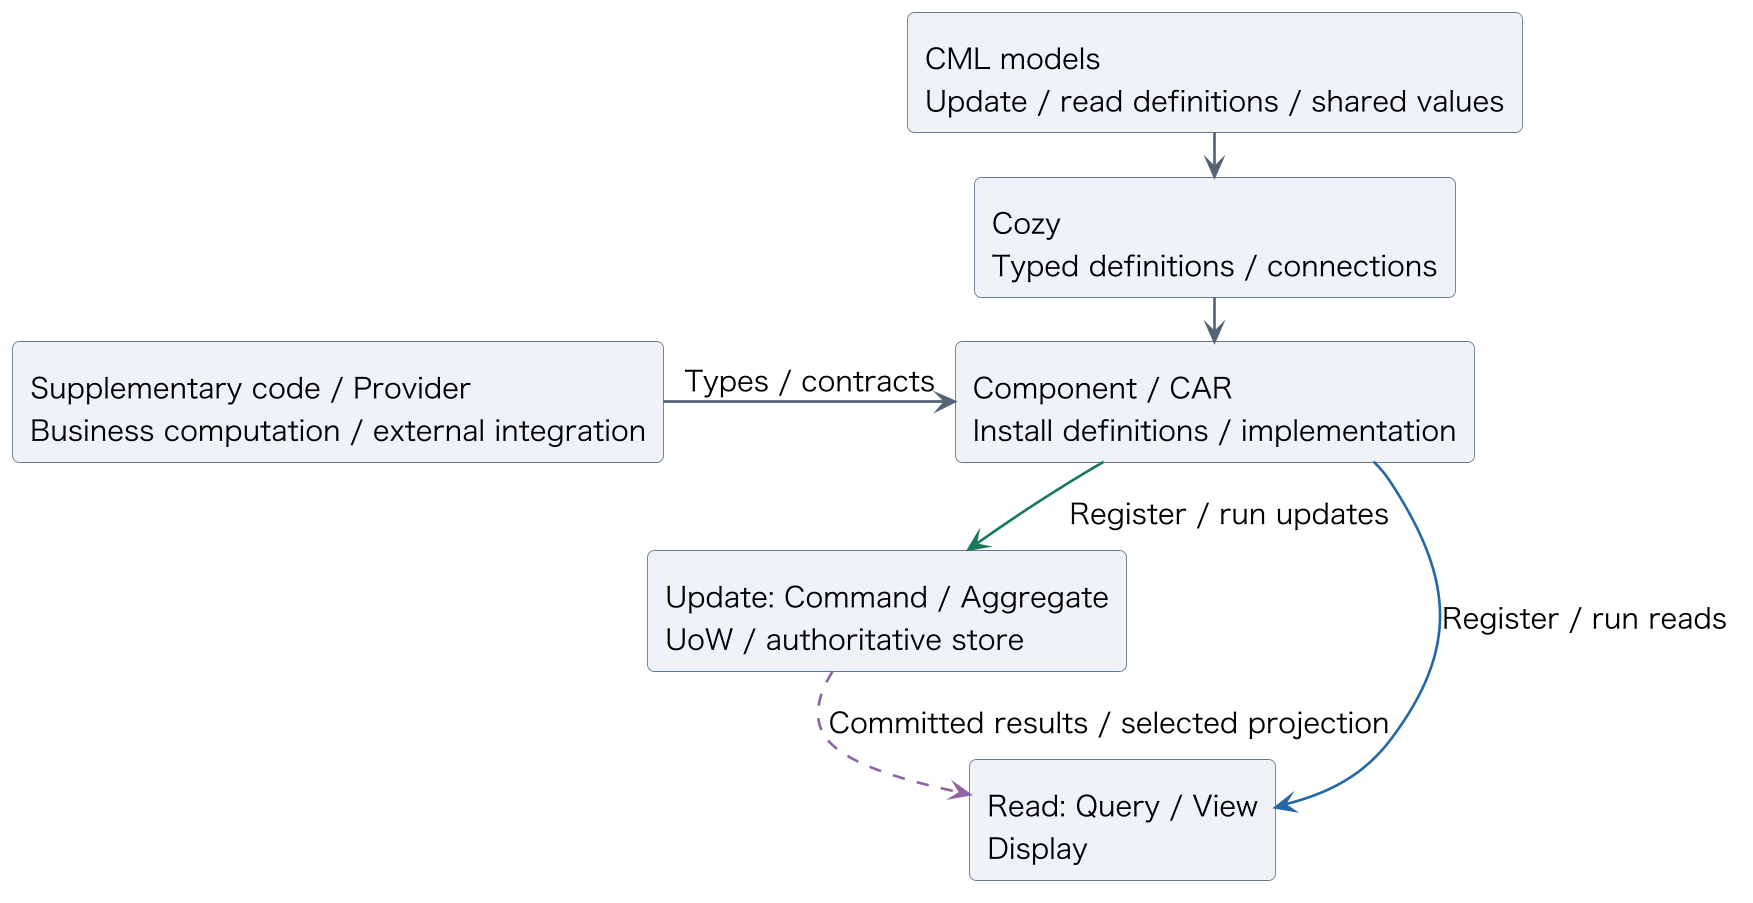

The diagram above was rendered by PlantUML. Its source (embedded in the PNG):
@startuml
skinparam backgroundColor #FFFFFF
skinparam defaultFontName Hiragino Sans
skinparam defaultFontSize 16
skinparam shadowing false
skinparam roundcorner 8
skinparam ranksep 24
skinparam nodesep 22
skinparam ArrowColor #526476
skinparam ArrowThickness 1.5
skinparam rectangleBorderColor #66778B
skinparam rectangleBackgroundColor #EFF3F7
skinparam packageBackgroundColor #FFFFFF
skinparam packageBorderColor #8D9AA8
skinparam databaseBackgroundColor #EFF3F7
skinparam noteBackgroundColor #FFF9E8
skinparam dpi 170
top to bottom direction
rectangle "CML models\nUpdate / read definitions / shared values" as model #EFF3F7
rectangle "Cozy\nTyped definitions / connections" as cozy #EFF3F7
rectangle "Supplementary code / Provider\nBusiness computation / external integration" as supplement #EFF3F7
rectangle "Component / CAR\nInstall definitions / implementation" as car #EFF3F7
rectangle "Update: Command / Aggregate\nUoW / authoritative store" as update #EFF3F7
rectangle "Read: Query / View\nDisplay" as read #EFF3F7
model -down-> cozy
cozy -down-> car
supplement -right-> car : Types / contracts
car -[#197A58]-> update : Register / run updates
car -[#2768A6]-> read : Register / run reads
update -[#9064A5,dashed]-> read : Committed results / selected projection
@enduml